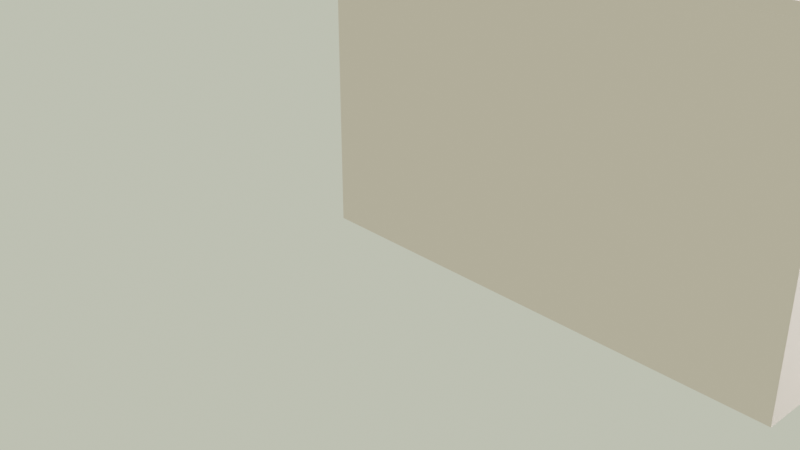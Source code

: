# Source: Indoor_Scenario_OJAP.blend  (saved by Blender 3.6.11; exported with 4.5.12 LTS)
import bpy
from mathutils import Matrix  # noqa: F401  (used for matrix-valued properties, if any)

bpy.ops.wm.read_factory_settings(use_empty=True)
scene = bpy.context.scene
scene.name = 'Scene'

# ---- collections
col_collection = bpy.data.collections.new('Collection'); scene.collection.children.link(col_collection)

# ---- materials (node trees are filled in below, after node groups)
mat_itu_plasterboard = bpy.data.materials.new('itu_plasterboard')
mat_itu_plasterboard.use_transparent_shadow = False
mat_itu_plasterboard.diffuse_color = (0.8, 0.621, 0.57, 1.0)
mat_itu_chipboard = bpy.data.materials.new('itu_chipboard')
mat_itu_chipboard.use_transparent_shadow = False
mat_itu_chipboard.diffuse_color = (0.8, 0.636, 0.315, 1.0)

# ---- material node trees
mat_itu_plasterboard.use_nodes = True; mat_itu_plasterboard.node_tree.nodes.clear()
_N = mat_itu_plasterboard.node_tree.nodes; _L = mat_itu_plasterboard.node_tree.links
n0 = _N.new('ShaderNodeBsdfPrincipled'); n0.name = 'Principled BSDF'; n0.location = (10, 300)
n0.distribution = 'GGX'
n0.subsurface_method = 'RANDOM_WALK_SKIN'
n0.inputs[3].default_value = 1.45
n0.inputs[27].default_value = (0.0, 0.0, 0.0, 1.0)
n0.inputs[28].default_value = 1.0
n1 = _N.new('ShaderNodeOutputMaterial'); n1.name = 'Material Output'; n1.location = (1100, 160)
n2 = _N.new('ShaderNodeBsdfDiffuse'); n2.name = 'Diffuse BSDF'; n2.location = (200, 320)
n2.inputs[0].default_value = (0.765, 0.65, 0.588, 1.0)
n3 = _N.new('ShaderNodeBsdfAnisotropic'); n3.name = 'Glossy_0'; n3.location = (200, 0)
n3.distribution = 'GGX'
n4 = _N.new('ShaderNodeMixShader'); n4.name = 'Mix_0'; n4.location = (500, 160)
n4.inputs[0].default_value = 0.1
n5 = _N.new('ShaderNodeNewGeometry'); n5.name = 'Input_1'; n5.location = (-80, -70)
n6 = _N.new('ShaderNodeBsdfDiffuse'); n6.name = 'Diffuse_1'; n6.location = (200, -280)
n6.inputs[0].default_value = (0.3, 0.3, 0.3, 1.0)
n7 = _N.new('ShaderNodeMixShader'); n7.name = 'Mix_1'; n7.location = (800, -70)
_L.new(n2.outputs[0], n4.inputs[1])
_L.new(n3.outputs[0], n4.inputs[2])
_L.new(n5.outputs[6], n7.inputs[0])
_L.new(n6.outputs[0], n7.inputs[2])
_L.new(n4.outputs[0], n7.inputs[1])
_L.new(n7.outputs[0], n1.inputs[0])
n1.is_active_output = True
mat_itu_chipboard.use_nodes = True; mat_itu_chipboard.node_tree.nodes.clear()
_N = mat_itu_chipboard.node_tree.nodes; _L = mat_itu_chipboard.node_tree.links
n0 = _N.new('ShaderNodeBsdfPrincipled'); n0.name = 'Principled BSDF'; n0.location = (500, 160)
n0.distribution = 'GGX'
n0.subsurface_method = 'RANDOM_WALK_SKIN'
n0.inputs[3].default_value = 1.45
n0.inputs[27].default_value = (0.0, 0.0, 0.0, 1.0)
n0.inputs[28].default_value = 1.0
n1 = _N.new('ShaderNodeOutputMaterial'); n1.name = 'Material Output'; n1.location = (700, 160)
n2 = _N.new('ShaderNodeTexBrick'); n2.name = 'Brick_0'; n2.location = (300, 160)
n2.inputs[3].default_value = (0.407, 0.411, 0.394, 1.0)
n2.inputs[4].default_value = 3.0
n2.inputs[5].default_value = 0.001
n2.inputs[7].default_value = 0.6
n2.inputs[8].default_value = 0.3
n3 = _N.new('ShaderNodeRGB'); n3.name = 'RGB_0'; n3.location = (70, 160)
n3.outputs[0].default_value = (0.711, 0.668, 0.668, 1.0)
_L.new(n0.outputs[0], n1.inputs[0])
_L.new(n3.outputs[0], n2.inputs[1])
_L.new(n3.outputs[0], n2.inputs[2])
_L.new(n2.outputs[0], n0.inputs[0])
n1.is_active_output = True

# ---- world
world_world = bpy.data.worlds.new('World'); scene.world = world_world
world_world.use_nodes = True; world_world.node_tree.nodes.clear()
_N = world_world.node_tree.nodes; _L = world_world.node_tree.links
n0 = _N.new('ShaderNodeOutputWorld'); n0.name = 'World Output'; n0.location = (300, 300)
n1 = _N.new('ShaderNodeBackground'); n1.name = 'Background'; n1.location = (10, 300)
n1.inputs[0].default_value = (0.6604, 0.6982, 0.5154, 1.0)
_L.new(n1.outputs[0], n0.inputs[0])
n0.is_active_output = True
world_world.color = (0.05088, 0.05088, 0.05088)
world_world.use_sun_shadow = False
world_world.sun_shadow_jitter_overblur = 0.0

# ---- cameras
cam_camera = bpy.data.cameras.new('Camera')
cam_camera.clip_end = 100.0
cam_camera.ortho_scale = 7.314

# ---- lights
light_light = bpy.data.lights.new('Light', 'POINT')
light_light.transmission_factor = 0.0
light_light.energy = 1000.0
light_light.shadow_soft_size = 0.1
light_light.shadow_maximum_resolution = 0.006
light_light.use_absolute_resolution = True
light_light_001 = bpy.data.lights.new('Light.001', 'POINT')
light_light_001.transmission_factor = 0.0
light_light_001.energy = 1000.0
light_light_001.shadow_soft_size = 0.1
light_light_001.shadow_maximum_resolution = 0.006
light_light_001.use_absolute_resolution = True
light_light_002 = bpy.data.lights.new('Light.002', 'POINT')
light_light_002.transmission_factor = 0.0
light_light_002.energy = 1000.0
light_light_002.shadow_soft_size = 0.1
light_light_002.shadow_maximum_resolution = 0.006
light_light_002.use_absolute_resolution = True
light_light_003 = bpy.data.lights.new('Light.003', 'POINT')
light_light_003.transmission_factor = 0.0
light_light_003.energy = 1000.0
light_light_003.shadow_soft_size = 0.1
light_light_003.shadow_maximum_resolution = 0.006
light_light_003.use_absolute_resolution = True

# ---- meshes
me_room = bpy.data.meshes.new('Room')
me_room.from_pydata([(0.0, 0.0, 0.0), (4.0, 0.0, 3.0), (4.0, 0.0, 0.0), (4.0, 3.2, 3.0), (4.0, 3.2, 0.0), (16.0, 3.2, 3.0), (16.0, 3.2, 0.0), (16.0, 6.0, 3.0), (16.0, 6.0, 0.0), (10.0, 6.0, 3.0), (10.0, 6.0, 0.0), (10.0, 16.0, 3.0), (10.0, 16.0, 0.0), (0.0, 16.0, 3.0), (0.0, 16.0, 0.0), (-9.797e-16, 0.0, 3.0)], [], [(15, 1, 2, 0), (1, 3, 4, 2), (3, 5, 6, 4), (5, 7, 8, 6), (7, 9, 10, 8), (9, 11, 12, 10), (11, 13, 14, 12), (13, 15, 0, 14)])
_uv = me_room.uv_layers.new(name='UVMap')
_uv.uv.foreach_set('vector', [0.04692, 5.383e-05, 0.04692, 0.06255, 5.384e-05, 0.06255, 5.384e-05, 5.383e-05, 0.04692, 0.06255, 0.04692, 0.1125, 5.384e-05, 0.1125, 5.384e-05, 0.06255, 0.04692, 0.1125, 0.04692, 0.3, 5.383e-05, 0.3, 5.384e-05, 0.1125, 0.04692, 0.3, 0.04692, 0.3438, 5.384e-05, 0.3438, 5.383e-05, 0.3, 0.04692, 0.3438, 0.04692, 0.4375, 5.385e-05, 0.4375, 5.384e-05, 0.3438, 0.04692, 0.4375, 0.04692, 0.5937, 5.385e-05, 0.5937, 5.385e-05, 0.4375, 0.04692, 0.5937, 0.04692, 0.75, 5.384e-05, 0.75, 5.385e-05, 0.5937, 0.04692, 0.75, 0.04692, 0.9999, 5.383e-05, 0.9999, 5.384e-05, 0.75])
me_room.materials.append(mat_itu_plasterboard)
me_room.update()
me_room_005 = bpy.data.meshes.new('Room.005')
me_room_005.from_pydata([(0.0, 0.0, 3.0), (0.0, 0.0, 0.0), (-5.6, 0.0, 3.0), (-5.6, 0.0, 0.0), (-5.6, -2.8, 3.0), (-5.6, -2.8, 0.0)], [], [(0, 2, 3, 1), (2, 4, 5, 3)])
_uv = me_room_005.uv_layers.new(name='UVMap')
_uv.uv.foreach_set('vector', [0.7368, 0.9999, 0.2456, 0.5088, 0.5088, 0.2456, 0.9999, 0.7368, 0.2456, 0.5088, 6.214e-05, 0.2632, 0.2632, 6.215e-05, 0.5088, 0.2456])
me_room_005.materials.append(mat_itu_plasterboard)
me_room_005.update()
me_room_006 = bpy.data.meshes.new('Room.006')
me_room_006.from_pydata([(0.0, 0.0, 3.0), (0.0, 0.0, 0.0), (-6.0, 0.0, 3.0), (-6.0, 0.0, 0.0)], [], [(0, 1, 3, 2)])
_uv = me_room_006.uv_layers.new(name='UVMap')
_uv.uv.foreach_set('vector', [0.5, 7.068e-05, 7.072e-05, 7.066e-05, 7.074e-05, 0.9999, 0.5, 0.9999])
me_room_006.materials.append(mat_itu_plasterboard)
me_room_006.update()
me_floor = bpy.data.meshes.new('Floor')
me_floor.from_pydata([(0.0, 0.0, 0.0), (4.0, 0.0, 0.0), (4.0, 3.2, 0.0), (16.0, 3.2, 0.0), (16.0, 6.0, 0.0), (10.0, 6.0, 0.0), (10.0, 16.0, 0.0), (0.0, 16.0, 0.0)], [], [(0, 1, 2, 3, 4, 5, 6, 7)])
_uv = me_floor.uv_layers.new(name='UVMap')
_uv.uv.foreach_set('vector', [0.04703, 0.3219, 0.04703, 0.2414, 0.1114, 0.2414, 0.1114, 5.382e-05, 0.1677, 5.382e-05, 0.1677, 0.1207, 0.3689, 0.1207, 0.3689, 0.3219])
me_floor.materials.append(mat_itu_chipboard)
me_floor.update()

# ---- objects
ob_light = bpy.data.objects.new('Light', light_light)
ob_camera = bpy.data.objects.new('Camera', cam_camera)
ob_room = bpy.data.objects.new('Room', me_room)
ob_light_001 = bpy.data.objects.new('Light.001', light_light_001)
ob_light_002 = bpy.data.objects.new('Light.002', light_light_002)
ob_light_003 = bpy.data.objects.new('Light.003', light_light_003)
ob_room_002 = bpy.data.objects.new('Room.002', me_room_005)
ob_room_001 = bpy.data.objects.new('Room.001', me_room_006)
ob_floor = bpy.data.objects.new('Floor', me_floor)

# ---- transforms, parenting, visibility, modifiers, constraints
ob_light.location = (2.5, 11.0, 2.8)
ob_light.rotation_euler = (0.6503, 0.05522, 1.866)
ob_light.lock_rotations_4d = False
ob_light.empty_display_type = 'ARROWS'
ob_light.color = (0.0, 0.0, 0.0, 0.0)
ob_light.lineart.crease_threshold = 0.0
ob_camera.location = (7.359, -6.926, 4.958)
ob_camera.rotation_euler = (1.109, 0.0, 0.8149)
ob_camera.lock_rotations_4d = False
ob_camera.empty_display_type = 'ARROWS'
ob_camera.color = (0.0, 0.0, 0.0, 0.0)
ob_camera.display_type = 'WIRE'
ob_camera.lineart.crease_threshold = 0.0
ob_room.location = (0.0, 0.0, 0.0)
_m = ob_room.modifiers.new('Solidify', 'SOLIDIFY')
_m.thickness = 0.4
_m.use_even_offset = True
_m.use_quality_normals = True
ob_light_001.location = (7.5, 8.5, 2.8)
ob_light_001.rotation_euler = (0.6503, 0.05522, 1.866)
ob_light_001.lock_rotations_4d = False
ob_light_001.empty_display_type = 'ARROWS'
ob_light_001.color = (0.0, 0.0, 0.0, 0.0)
ob_light_001.lineart.crease_threshold = 0.0
ob_light_002.location = (7.5, 2.5, 2.8)
ob_light_002.rotation_euler = (0.6503, 0.05522, 1.866)
ob_light_002.lock_rotations_4d = False
ob_light_002.empty_display_type = 'ARROWS'
ob_light_002.color = (0.0, 0.0, 0.0, 0.0)
ob_light_002.lineart.crease_threshold = 0.0
ob_light_003.location = (7.5, 16.5, 2.8)
ob_light_003.rotation_euler = (0.6503, 0.05522, 1.866)
ob_light_003.lock_rotations_4d = False
ob_light_003.empty_display_type = 'ARROWS'
ob_light_003.color = (0.0, 0.0, 0.0, 0.0)
ob_light_003.lineart.crease_threshold = 0.0
ob_room_002.location = (10.0, 13.2, 0.0)
_m = ob_room_002.modifiers.new('Solidify', 'SOLIDIFY')
_m.thickness = 0.4
_m.use_even_offset = True
_m.use_quality_normals = True
ob_room_001.location = (10.0, 6.4, 0.0)
_m = ob_room_001.modifiers.new('Solidify', 'SOLIDIFY')
_m.thickness = 0.4
_m.use_even_offset = True
_m.use_quality_normals = True
ob_floor.parent = ob_room
ob_floor.location = (0.0, 0.0, 0.0)

# ---- collection membership
col_collection.objects.link(ob_light)
col_collection.objects.link(ob_camera)
col_collection.objects.link(ob_room)
col_collection.objects.link(ob_light_001)
col_collection.objects.link(ob_light_002)
col_collection.objects.link(ob_light_003)
col_collection.objects.link(ob_room_002)
col_collection.objects.link(ob_room_001)
col_collection.objects.link(ob_floor)

# ---- scene / render settings (as saved in the file)
scene.camera = ob_camera
scene.frame_start = 1; scene.frame_end = 250; scene.frame_set(1)
scene.render.engine = 'BLENDER_EEVEE_NEXT'
scene.cycles.sampling_pattern = 'TABULATED_SOBOL'
scene.view_settings.view_transform = 'Filmic'
bpy.context.view_layer.update()
